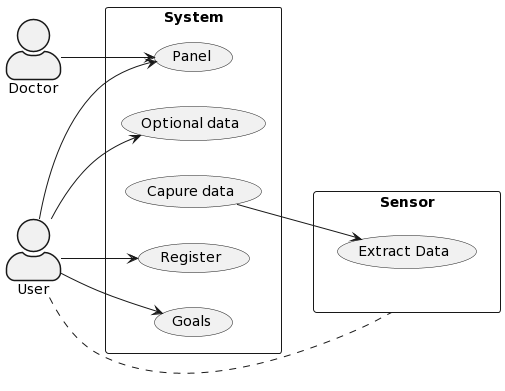

The diagram above was rendered by PlantUML. Its source (embedded in the PNG):
@startuml
skinparam actorStyle awesome
left to right direction
actor User
actor Doctor
rectangle System {
  usecase "Register" as R
  usecase "Goals" as Goals
  usecase "Capure data" as data
  usecase "Optional data" as d
  usecase "Panel" as External
}
rectangle Sensor {
  usecase "Extract Data" as i
}

User --> d
User --> R
User --> External
User .. Sensor
Doctor --> External
User --> Goals
data --> i
@enduml